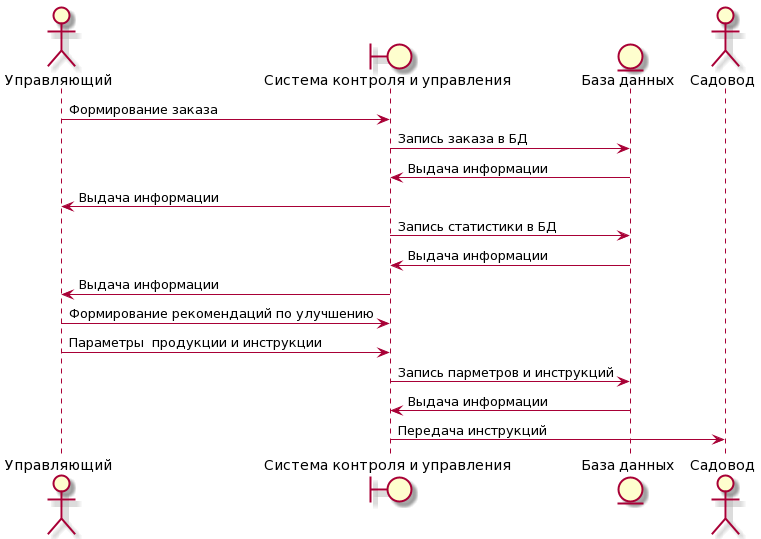

The diagram above was rendered by PlantUML. Its source (embedded in the PNG):
@startuml
actor "Управляющий" as owner
boundary "Система контроля и управления" as app
entity "База данных" as data
actor "Садовод" as trainee
owner-> app : Формирование заказа
app-> data : Запись заказа в БД
data-> app : Выдача информации
app-> owner: Выдача информации
app-> data : Запись статистики в БД
data-> app : Выдача информации
app-> owner: Выдача информации
owner-> app : Формирование рекомендаций по улучшению
owner-> app: Параметры  продукции и инструкции 
app-> data : Запись парметров и инструкций
data-> app : Выдача информации 
app-> trainee: Передача инструкций
@enduml